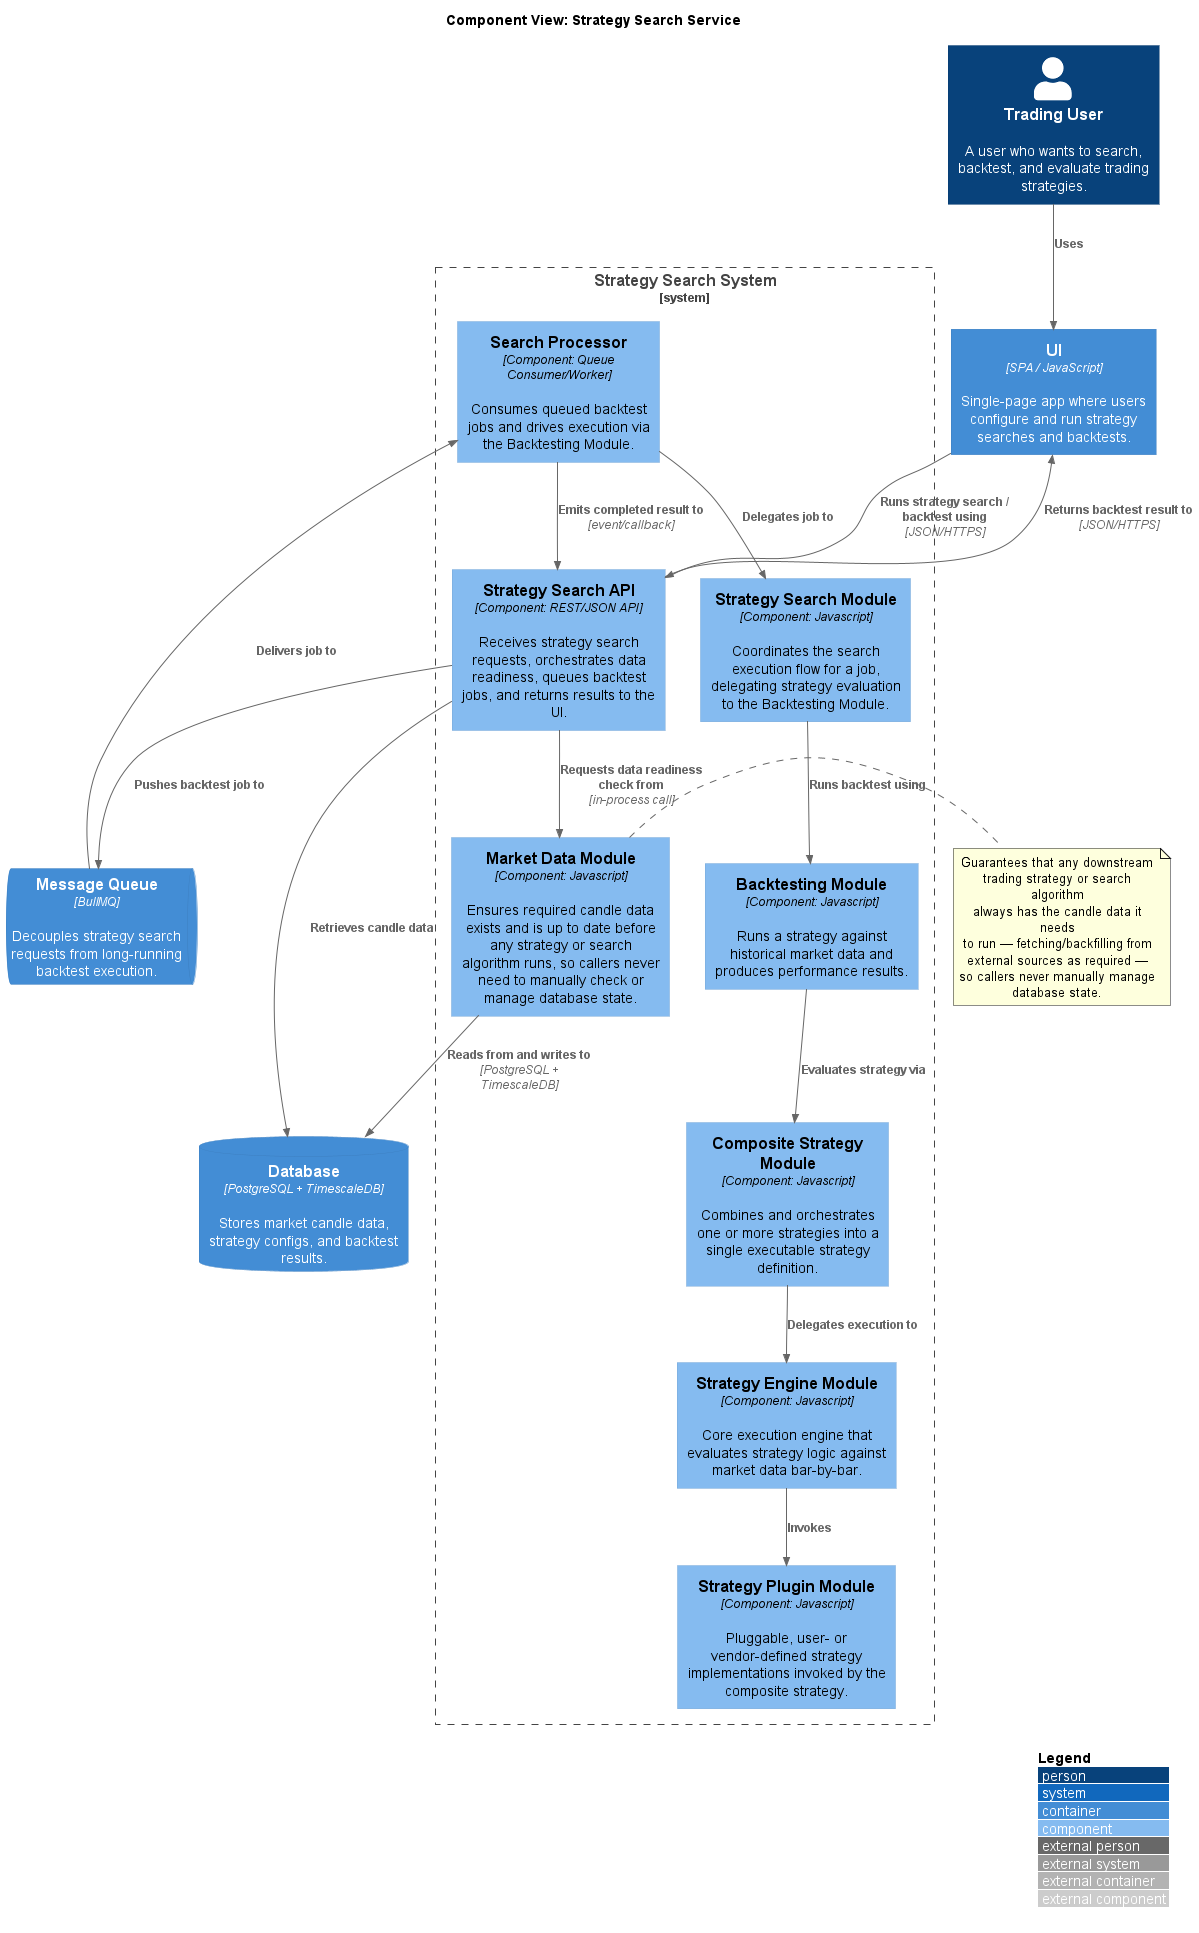

The diagram above was rendered by PlantUML. Its source (embedded in the PNG):
@startuml C4_Level3_Strategy_Modules
!include https://raw.githubusercontent.com/plantuml-stdlib/C4-PlantUML/master/C4_Component.puml

LAYOUT_WITH_LEGEND()

title Component View: Strategy Search Service

Person(customer, "Trading User", "A user who wants to search, backtest, and evaluate trading strategies.")

Container(spa, "UI", "SPA / JavaScript", "Single-page app where users configure and run strategy searches and backtests.")
ContainerQueue(queue, "Message Queue", "BullMQ", "Decouples strategy search requests from long-running backtest execution.")
ContainerDb(db, "Database", "PostgreSQL + TimescaleDB", "Stores market candle data, strategy configs, and backtest results.")

System_Boundary(strategySearchSystem, "Strategy Search System") {

    Component(searchApi, "Strategy Search API", "Component: REST/JSON API", "Receives strategy search requests, orchestrates data readiness, queues backtest jobs, and returns results to the UI.")

    Component(marketData, "Market Data Module", "Component: Javascript", "Ensures required candle data exists and is up to date before any strategy or search algorithm runs, so callers never need to manually check or manage database state.")

    Component(processor, "Search Processor", "Component: Queue Consumer/Worker", "Consumes queued backtest jobs and drives execution via the Backtesting Module.")

    Component(backtesting, "Backtesting Module", "Component: Javascript", "Runs a strategy against historical market data and produces performance results.")

    Component(compositeStrategy, "Composite Strategy Module", "Component: Javascript", "Combines and orchestrates one or more strategies into a single executable strategy definition.")

    Component(searchModule, "Strategy Search Module", "Component: Javascript", "Coordinates the search execution flow for a job, delegating strategy evaluation to the Backtesting Module.")

    Component(strategyEngine, "Strategy Engine Module", "Component: Javascript", "Core execution engine that evaluates strategy logic against market data bar-by-bar.")

    Component(strategyPlugin, "Strategy Plugin Module", "Component: Javascript", "Pluggable, user- or vendor-defined strategy implementations invoked by the composite strategy.")
}

' 1. UI calls the Search API
Rel(customer, spa, "Uses")
Rel(spa, searchApi, "Runs strategy search / backtest using", "JSON/HTTPS")

' 2. Search API uses Market Data Module to guarantee data readiness
Rel(searchApi, marketData, "Requests data readiness check from", "in-process call")
Note right of marketData
  Guarantees that any downstream
  trading strategy or search algorithm
  always has the candle data it needs
  to run — fetching/backfilling from
  external sources as required —
  so callers never manually manage
  database state.
end note

' 2.2 Market Data Module reads/writes candle data
Rel(marketData, db, "Reads from and writes to", "PostgreSQL + TimescaleDB")

' 3. Search API pushes job to queue
Rel(searchApi, queue, "Pushes backtest job to")
Rel(searchApi, db, "Retrieves candle data")

' 4. Processor receives job and uses Backtesting Module
Rel(queue, processor, "Delivers job to")
Rel(processor, searchModule, "Delegates job to")
Rel(searchModule, backtesting, "Runs backtest using")

' 5. Backtesting calls Composite Strategy Module
Rel(backtesting, compositeStrategy, "Evaluates strategy via")

' 6. Composite Strategy calls Strategy Engine Module
Rel(compositeStrategy, strategyEngine, "Delegates execution to")

' 7. Composite Strategy calls Strategy Plugin Module
Rel(strategyEngine, strategyPlugin, "Invokes")

' 8. Result is emitted and returned via the Strategy Search API
Rel(processor, searchApi, "Emits completed result to", "event/callback")
Rel(searchApi, spa, "Returns backtest result to", "JSON/HTTPS")

@enduml